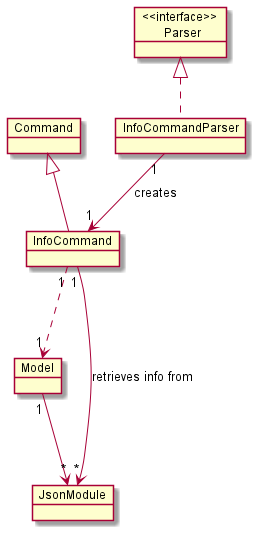

The diagram above was rendered by PlantUML. Its source (embedded in the PNG):
@startuml

object InfoCommandParser
object InfoCommand
object Model
object JsonModule
object "<<interface>> \n Parser" as ip
object Command

InfoCommandParser "1" --> "1" InfoCommand : creates
InfoCommand "1" ..> "1" Model
InfoCommand "1" ----> "*" JsonModule : retrieves info from
Model "1" --> "*" JsonModule
ip <|.down. InfoCommandParser
Command <|-down- InfoCommand

@enduml